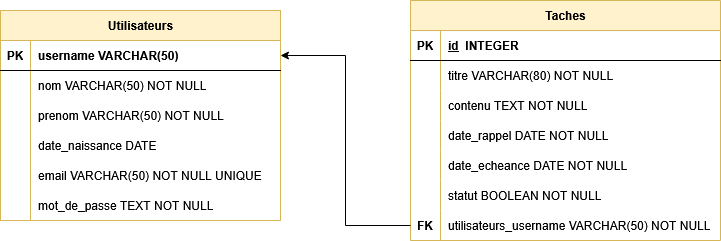

The diagram above was exported from draw.io. Its source (the exported page's mxGraphModel, read from the mxfile embedded in the PNG):
<mxGraphModel dx="1375" dy="779" grid="1" gridSize="10" guides="1" tooltips="1" connect="1" arrows="1" fold="1" page="1" pageScale="1" pageWidth="850" pageHeight="1100" math="0" shadow="0">
  <root>
    <mxCell id="0" />
    <mxCell id="1" parent="0" />
    <mxCell id="68xo8B66iWm8QJbOP4Nc-1" parent="1" style="shape=table;startSize=30;container=1;collapsible=1;childLayout=tableLayout;fixedRows=1;rowLines=0;fontStyle=1;align=center;resizeLast=1;html=1;fillColor=#fff2cc;strokeColor=#d6b656;" value="Utilisateurs" vertex="1">
      <mxGeometry height="210" width="280" x="80" y="220" as="geometry" />
    </mxCell>
    <mxCell id="68xo8B66iWm8QJbOP4Nc-2" parent="68xo8B66iWm8QJbOP4Nc-1" style="shape=tableRow;horizontal=0;startSize=0;swimlaneHead=0;swimlaneBody=0;fillColor=none;collapsible=0;dropTarget=0;points=[[0,0.5],[1,0.5]];portConstraint=eastwest;top=0;left=0;right=0;bottom=1;" value="" vertex="1">
      <mxGeometry height="30" width="280" y="30" as="geometry" />
    </mxCell>
    <mxCell id="68xo8B66iWm8QJbOP4Nc-3" parent="68xo8B66iWm8QJbOP4Nc-2" style="shape=partialRectangle;connectable=0;fillColor=none;top=0;left=0;bottom=0;right=0;fontStyle=1;overflow=hidden;whiteSpace=wrap;html=1;" value="PK" vertex="1">
      <mxGeometry height="30" width="30" as="geometry">
        <mxRectangle height="30" width="30" as="alternateBounds" />
      </mxGeometry>
    </mxCell>
    <mxCell id="68xo8B66iWm8QJbOP4Nc-4" parent="68xo8B66iWm8QJbOP4Nc-2" style="shape=partialRectangle;connectable=0;fillColor=none;top=0;left=0;bottom=0;right=0;align=left;spacingLeft=6;fontStyle=1;overflow=hidden;whiteSpace=wrap;html=1;" value="username VARCHAR(50)" vertex="1">
      <mxGeometry height="30" width="250" x="30" as="geometry">
        <mxRectangle height="30" width="250" as="alternateBounds" />
      </mxGeometry>
    </mxCell>
    <mxCell id="68xo8B66iWm8QJbOP4Nc-5" parent="68xo8B66iWm8QJbOP4Nc-1" style="shape=tableRow;horizontal=0;startSize=0;swimlaneHead=0;swimlaneBody=0;fillColor=none;collapsible=0;dropTarget=0;points=[[0,0.5],[1,0.5]];portConstraint=eastwest;top=0;left=0;right=0;bottom=0;" value="" vertex="1">
      <mxGeometry height="30" width="280" y="60" as="geometry" />
    </mxCell>
    <mxCell id="68xo8B66iWm8QJbOP4Nc-6" parent="68xo8B66iWm8QJbOP4Nc-5" style="shape=partialRectangle;connectable=0;fillColor=none;top=0;left=0;bottom=0;right=0;editable=1;overflow=hidden;whiteSpace=wrap;html=1;" value="" vertex="1">
      <mxGeometry height="30" width="30" as="geometry">
        <mxRectangle height="30" width="30" as="alternateBounds" />
      </mxGeometry>
    </mxCell>
    <mxCell id="68xo8B66iWm8QJbOP4Nc-7" parent="68xo8B66iWm8QJbOP4Nc-5" style="shape=partialRectangle;connectable=0;fillColor=none;top=0;left=0;bottom=0;right=0;align=left;spacingLeft=6;overflow=hidden;whiteSpace=wrap;html=1;" value="nom VARCHAR(50) NOT NULL" vertex="1">
      <mxGeometry height="30" width="250" x="30" as="geometry">
        <mxRectangle height="30" width="250" as="alternateBounds" />
      </mxGeometry>
    </mxCell>
    <mxCell id="68xo8B66iWm8QJbOP4Nc-8" parent="68xo8B66iWm8QJbOP4Nc-1" style="shape=tableRow;horizontal=0;startSize=0;swimlaneHead=0;swimlaneBody=0;fillColor=none;collapsible=0;dropTarget=0;points=[[0,0.5],[1,0.5]];portConstraint=eastwest;top=0;left=0;right=0;bottom=0;" value="" vertex="1">
      <mxGeometry height="30" width="280" y="90" as="geometry" />
    </mxCell>
    <mxCell id="68xo8B66iWm8QJbOP4Nc-9" parent="68xo8B66iWm8QJbOP4Nc-8" style="shape=partialRectangle;connectable=0;fillColor=none;top=0;left=0;bottom=0;right=0;editable=1;overflow=hidden;whiteSpace=wrap;html=1;" value="" vertex="1">
      <mxGeometry height="30" width="30" as="geometry">
        <mxRectangle height="30" width="30" as="alternateBounds" />
      </mxGeometry>
    </mxCell>
    <mxCell id="68xo8B66iWm8QJbOP4Nc-10" parent="68xo8B66iWm8QJbOP4Nc-8" style="shape=partialRectangle;connectable=0;fillColor=none;top=0;left=0;bottom=0;right=0;align=left;spacingLeft=6;overflow=hidden;whiteSpace=wrap;html=1;" value="prenom VARCHAR(50) NOT NULL" vertex="1">
      <mxGeometry height="30" width="250" x="30" as="geometry">
        <mxRectangle height="30" width="250" as="alternateBounds" />
      </mxGeometry>
    </mxCell>
    <mxCell id="68xo8B66iWm8QJbOP4Nc-11" parent="68xo8B66iWm8QJbOP4Nc-1" style="shape=tableRow;horizontal=0;startSize=0;swimlaneHead=0;swimlaneBody=0;fillColor=none;collapsible=0;dropTarget=0;points=[[0,0.5],[1,0.5]];portConstraint=eastwest;top=0;left=0;right=0;bottom=0;" value="" vertex="1">
      <mxGeometry height="30" width="280" y="120" as="geometry" />
    </mxCell>
    <mxCell id="68xo8B66iWm8QJbOP4Nc-12" parent="68xo8B66iWm8QJbOP4Nc-11" style="shape=partialRectangle;connectable=0;fillColor=none;top=0;left=0;bottom=0;right=0;editable=1;overflow=hidden;whiteSpace=wrap;html=1;" value="" vertex="1">
      <mxGeometry height="30" width="30" as="geometry">
        <mxRectangle height="30" width="30" as="alternateBounds" />
      </mxGeometry>
    </mxCell>
    <mxCell id="68xo8B66iWm8QJbOP4Nc-13" parent="68xo8B66iWm8QJbOP4Nc-11" style="shape=partialRectangle;connectable=0;fillColor=none;top=0;left=0;bottom=0;right=0;align=left;spacingLeft=6;overflow=hidden;whiteSpace=wrap;html=1;" value="date_naissance DATE" vertex="1">
      <mxGeometry height="30" width="250" x="30" as="geometry">
        <mxRectangle height="30" width="250" as="alternateBounds" />
      </mxGeometry>
    </mxCell>
    <mxCell id="68xo8B66iWm8QJbOP4Nc-40" parent="68xo8B66iWm8QJbOP4Nc-1" style="shape=tableRow;horizontal=0;startSize=0;swimlaneHead=0;swimlaneBody=0;fillColor=none;collapsible=0;dropTarget=0;points=[[0,0.5],[1,0.5]];portConstraint=eastwest;top=0;left=0;right=0;bottom=0;" value="" vertex="1">
      <mxGeometry height="30" width="280" y="150" as="geometry" />
    </mxCell>
    <mxCell id="68xo8B66iWm8QJbOP4Nc-41" parent="68xo8B66iWm8QJbOP4Nc-40" style="shape=partialRectangle;connectable=0;fillColor=none;top=0;left=0;bottom=0;right=0;editable=1;overflow=hidden;whiteSpace=wrap;html=1;" value="" vertex="1">
      <mxGeometry height="30" width="30" as="geometry">
        <mxRectangle height="30" width="30" as="alternateBounds" />
      </mxGeometry>
    </mxCell>
    <mxCell id="68xo8B66iWm8QJbOP4Nc-42" parent="68xo8B66iWm8QJbOP4Nc-40" style="shape=partialRectangle;connectable=0;fillColor=none;top=0;left=0;bottom=0;right=0;align=left;spacingLeft=6;overflow=hidden;whiteSpace=wrap;html=1;" value="email VARCHAR(50) NOT NULL UNIQUE" vertex="1">
      <mxGeometry height="30" width="250" x="30" as="geometry">
        <mxRectangle height="30" width="250" as="alternateBounds" />
      </mxGeometry>
    </mxCell>
    <mxCell id="68xo8B66iWm8QJbOP4Nc-43" parent="68xo8B66iWm8QJbOP4Nc-1" style="shape=tableRow;horizontal=0;startSize=0;swimlaneHead=0;swimlaneBody=0;fillColor=none;collapsible=0;dropTarget=0;points=[[0,0.5],[1,0.5]];portConstraint=eastwest;top=0;left=0;right=0;bottom=0;" value="" vertex="1">
      <mxGeometry height="30" width="280" y="180" as="geometry" />
    </mxCell>
    <mxCell id="68xo8B66iWm8QJbOP4Nc-44" parent="68xo8B66iWm8QJbOP4Nc-43" style="shape=partialRectangle;connectable=0;fillColor=none;top=0;left=0;bottom=0;right=0;editable=1;overflow=hidden;whiteSpace=wrap;html=1;" value="" vertex="1">
      <mxGeometry height="30" width="30" as="geometry">
        <mxRectangle height="30" width="30" as="alternateBounds" />
      </mxGeometry>
    </mxCell>
    <mxCell id="68xo8B66iWm8QJbOP4Nc-45" parent="68xo8B66iWm8QJbOP4Nc-43" style="shape=partialRectangle;connectable=0;fillColor=none;top=0;left=0;bottom=0;right=0;align=left;spacingLeft=6;overflow=hidden;whiteSpace=wrap;html=1;" value="mot_de_passe TEXT NOT NULL" vertex="1">
      <mxGeometry height="30" width="250" x="30" as="geometry">
        <mxRectangle height="30" width="250" as="alternateBounds" />
      </mxGeometry>
    </mxCell>
    <mxCell id="68xo8B66iWm8QJbOP4Nc-46" parent="1" style="shape=table;startSize=30;container=1;collapsible=1;childLayout=tableLayout;fixedRows=1;rowLines=0;fontStyle=1;align=center;resizeLast=1;html=1;fillColor=#fff2cc;strokeColor=#d6b656;" value="Taches" vertex="1">
      <mxGeometry height="240" width="310" x="490" y="210" as="geometry" />
    </mxCell>
    <mxCell id="68xo8B66iWm8QJbOP4Nc-47" parent="68xo8B66iWm8QJbOP4Nc-46" style="shape=tableRow;horizontal=0;startSize=0;swimlaneHead=0;swimlaneBody=0;fillColor=none;collapsible=0;dropTarget=0;points=[[0,0.5],[1,0.5]];portConstraint=eastwest;top=0;left=0;right=0;bottom=1;" value="" vertex="1">
      <mxGeometry height="30" width="310" y="30" as="geometry" />
    </mxCell>
    <mxCell id="68xo8B66iWm8QJbOP4Nc-48" parent="68xo8B66iWm8QJbOP4Nc-47" style="shape=partialRectangle;connectable=0;fillColor=none;top=0;left=0;bottom=0;right=0;fontStyle=1;overflow=hidden;whiteSpace=wrap;html=1;" value="PK" vertex="1">
      <mxGeometry height="30" width="30" as="geometry">
        <mxRectangle height="30" width="30" as="alternateBounds" />
      </mxGeometry>
    </mxCell>
    <mxCell id="68xo8B66iWm8QJbOP4Nc-49" parent="68xo8B66iWm8QJbOP4Nc-47" style="shape=partialRectangle;connectable=0;fillColor=none;top=0;left=0;bottom=0;right=0;align=left;spacingLeft=6;fontStyle=1;overflow=hidden;whiteSpace=wrap;html=1;" value="&lt;div&gt;&lt;u&gt;id&lt;/u&gt;&amp;nbsp; INTEGER&lt;/div&gt;" vertex="1">
      <mxGeometry height="30" width="280" x="30" as="geometry">
        <mxRectangle height="30" width="280" as="alternateBounds" />
      </mxGeometry>
    </mxCell>
    <mxCell id="68xo8B66iWm8QJbOP4Nc-50" parent="68xo8B66iWm8QJbOP4Nc-46" style="shape=tableRow;horizontal=0;startSize=0;swimlaneHead=0;swimlaneBody=0;fillColor=none;collapsible=0;dropTarget=0;points=[[0,0.5],[1,0.5]];portConstraint=eastwest;top=0;left=0;right=0;bottom=0;" value="" vertex="1">
      <mxGeometry height="30" width="310" y="60" as="geometry" />
    </mxCell>
    <mxCell id="68xo8B66iWm8QJbOP4Nc-51" parent="68xo8B66iWm8QJbOP4Nc-50" style="shape=partialRectangle;connectable=0;fillColor=none;top=0;left=0;bottom=0;right=0;editable=1;overflow=hidden;whiteSpace=wrap;html=1;" value="" vertex="1">
      <mxGeometry height="30" width="30" as="geometry">
        <mxRectangle height="30" width="30" as="alternateBounds" />
      </mxGeometry>
    </mxCell>
    <mxCell id="68xo8B66iWm8QJbOP4Nc-52" parent="68xo8B66iWm8QJbOP4Nc-50" style="shape=partialRectangle;connectable=0;fillColor=none;top=0;left=0;bottom=0;right=0;align=left;spacingLeft=6;overflow=hidden;whiteSpace=wrap;html=1;" value="titre VARCHAR(80) NOT NULL" vertex="1">
      <mxGeometry height="30" width="280" x="30" as="geometry">
        <mxRectangle height="30" width="280" as="alternateBounds" />
      </mxGeometry>
    </mxCell>
    <mxCell id="68xo8B66iWm8QJbOP4Nc-53" parent="68xo8B66iWm8QJbOP4Nc-46" style="shape=tableRow;horizontal=0;startSize=0;swimlaneHead=0;swimlaneBody=0;fillColor=none;collapsible=0;dropTarget=0;points=[[0,0.5],[1,0.5]];portConstraint=eastwest;top=0;left=0;right=0;bottom=0;" value="" vertex="1">
      <mxGeometry height="30" width="310" y="90" as="geometry" />
    </mxCell>
    <mxCell id="68xo8B66iWm8QJbOP4Nc-54" parent="68xo8B66iWm8QJbOP4Nc-53" style="shape=partialRectangle;connectable=0;fillColor=none;top=0;left=0;bottom=0;right=0;editable=1;overflow=hidden;whiteSpace=wrap;html=1;" value="" vertex="1">
      <mxGeometry height="30" width="30" as="geometry">
        <mxRectangle height="30" width="30" as="alternateBounds" />
      </mxGeometry>
    </mxCell>
    <mxCell id="68xo8B66iWm8QJbOP4Nc-55" parent="68xo8B66iWm8QJbOP4Nc-53" style="shape=partialRectangle;connectable=0;fillColor=none;top=0;left=0;bottom=0;right=0;align=left;spacingLeft=6;overflow=hidden;whiteSpace=wrap;html=1;" value="contenu TEXT NOT NULL" vertex="1">
      <mxGeometry height="30" width="280" x="30" as="geometry">
        <mxRectangle height="30" width="280" as="alternateBounds" />
      </mxGeometry>
    </mxCell>
    <mxCell id="68xo8B66iWm8QJbOP4Nc-56" parent="68xo8B66iWm8QJbOP4Nc-46" style="shape=tableRow;horizontal=0;startSize=0;swimlaneHead=0;swimlaneBody=0;fillColor=none;collapsible=0;dropTarget=0;points=[[0,0.5],[1,0.5]];portConstraint=eastwest;top=0;left=0;right=0;bottom=0;" value="" vertex="1">
      <mxGeometry height="30" width="310" y="120" as="geometry" />
    </mxCell>
    <mxCell id="68xo8B66iWm8QJbOP4Nc-57" parent="68xo8B66iWm8QJbOP4Nc-56" style="shape=partialRectangle;connectable=0;fillColor=none;top=0;left=0;bottom=0;right=0;editable=1;overflow=hidden;whiteSpace=wrap;html=1;" value="" vertex="1">
      <mxGeometry height="30" width="30" as="geometry">
        <mxRectangle height="30" width="30" as="alternateBounds" />
      </mxGeometry>
    </mxCell>
    <mxCell id="68xo8B66iWm8QJbOP4Nc-58" parent="68xo8B66iWm8QJbOP4Nc-56" style="shape=partialRectangle;connectable=0;fillColor=none;top=0;left=0;bottom=0;right=0;align=left;spacingLeft=6;overflow=hidden;whiteSpace=wrap;html=1;" value="date_rappel DATE NOT NULL" vertex="1">
      <mxGeometry height="30" width="280" x="30" as="geometry">
        <mxRectangle height="30" width="280" as="alternateBounds" />
      </mxGeometry>
    </mxCell>
    <mxCell id="68xo8B66iWm8QJbOP4Nc-59" parent="68xo8B66iWm8QJbOP4Nc-46" style="shape=tableRow;horizontal=0;startSize=0;swimlaneHead=0;swimlaneBody=0;fillColor=none;collapsible=0;dropTarget=0;points=[[0,0.5],[1,0.5]];portConstraint=eastwest;top=0;left=0;right=0;bottom=0;" value="" vertex="1">
      <mxGeometry height="30" width="310" y="150" as="geometry" />
    </mxCell>
    <mxCell id="68xo8B66iWm8QJbOP4Nc-60" parent="68xo8B66iWm8QJbOP4Nc-59" style="shape=partialRectangle;connectable=0;fillColor=none;top=0;left=0;bottom=0;right=0;editable=1;overflow=hidden;whiteSpace=wrap;html=1;" value="" vertex="1">
      <mxGeometry height="30" width="30" as="geometry">
        <mxRectangle height="30" width="30" as="alternateBounds" />
      </mxGeometry>
    </mxCell>
    <mxCell id="68xo8B66iWm8QJbOP4Nc-61" parent="68xo8B66iWm8QJbOP4Nc-59" style="shape=partialRectangle;connectable=0;fillColor=none;top=0;left=0;bottom=0;right=0;align=left;spacingLeft=6;overflow=hidden;whiteSpace=wrap;html=1;" value="date_echeance DATE NOT NULL&amp;nbsp;" vertex="1">
      <mxGeometry height="30" width="280" x="30" as="geometry">
        <mxRectangle height="30" width="280" as="alternateBounds" />
      </mxGeometry>
    </mxCell>
    <mxCell id="68xo8B66iWm8QJbOP4Nc-62" parent="68xo8B66iWm8QJbOP4Nc-46" style="shape=tableRow;horizontal=0;startSize=0;swimlaneHead=0;swimlaneBody=0;fillColor=none;collapsible=0;dropTarget=0;points=[[0,0.5],[1,0.5]];portConstraint=eastwest;top=0;left=0;right=0;bottom=0;" value="" vertex="1">
      <mxGeometry height="30" width="310" y="180" as="geometry" />
    </mxCell>
    <mxCell id="68xo8B66iWm8QJbOP4Nc-63" parent="68xo8B66iWm8QJbOP4Nc-62" style="shape=partialRectangle;connectable=0;fillColor=none;top=0;left=0;bottom=0;right=0;editable=1;overflow=hidden;whiteSpace=wrap;html=1;" value="" vertex="1">
      <mxGeometry height="30" width="30" as="geometry">
        <mxRectangle height="30" width="30" as="alternateBounds" />
      </mxGeometry>
    </mxCell>
    <mxCell id="68xo8B66iWm8QJbOP4Nc-64" parent="68xo8B66iWm8QJbOP4Nc-62" style="shape=partialRectangle;connectable=0;fillColor=none;top=0;left=0;bottom=0;right=0;align=left;spacingLeft=6;overflow=hidden;whiteSpace=wrap;html=1;" value="statut BOOLEAN NOT NULL" vertex="1">
      <mxGeometry height="30" width="280" x="30" as="geometry">
        <mxRectangle height="30" width="280" as="alternateBounds" />
      </mxGeometry>
    </mxCell>
    <mxCell id="68xo8B66iWm8QJbOP4Nc-71" parent="68xo8B66iWm8QJbOP4Nc-46" style="shape=tableRow;horizontal=0;startSize=0;swimlaneHead=0;swimlaneBody=0;fillColor=none;collapsible=0;dropTarget=0;points=[[0,0.5],[1,0.5]];portConstraint=eastwest;top=0;left=0;right=0;bottom=0;" value="" vertex="1">
      <mxGeometry height="30" width="310" y="210" as="geometry" />
    </mxCell>
    <mxCell id="68xo8B66iWm8QJbOP4Nc-72" parent="68xo8B66iWm8QJbOP4Nc-71" style="shape=partialRectangle;connectable=0;fillColor=none;top=0;left=0;bottom=0;right=0;editable=1;overflow=hidden;whiteSpace=wrap;html=1;fontStyle=1" value="FK" vertex="1">
      <mxGeometry height="30" width="30" as="geometry">
        <mxRectangle height="30" width="30" as="alternateBounds" />
      </mxGeometry>
    </mxCell>
    <mxCell id="68xo8B66iWm8QJbOP4Nc-73" parent="68xo8B66iWm8QJbOP4Nc-71" style="shape=partialRectangle;connectable=0;fillColor=none;top=0;left=0;bottom=0;right=0;align=left;spacingLeft=6;overflow=hidden;whiteSpace=wrap;html=1;" value="utilisateurs_username VARCHAR(50) NOT NULL" vertex="1">
      <mxGeometry height="30" width="280" x="30" as="geometry">
        <mxRectangle height="30" width="280" as="alternateBounds" />
      </mxGeometry>
    </mxCell>
    <mxCell id="68xo8B66iWm8QJbOP4Nc-76" edge="1" parent="1" source="68xo8B66iWm8QJbOP4Nc-71" style="edgeStyle=orthogonalEdgeStyle;rounded=0;orthogonalLoop=1;jettySize=auto;html=1;entryX=1;entryY=0.5;entryDx=0;entryDy=0;" target="68xo8B66iWm8QJbOP4Nc-2">
      <mxGeometry relative="1" as="geometry" />
    </mxCell>
  </root>
</mxGraphModel>